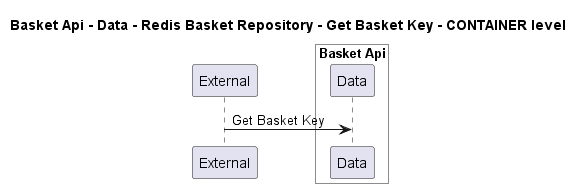

The diagram above was rendered by PlantUML. Its source (embedded in the PNG):
@startuml
!pragma layout smetana

title Basket Api - Data - Redis Basket Repository - Get Basket Key - CONTAINER level

participant "External" as C4InterFlow.SoftwareSystems.ExternalSystem

box "Basket Api" #White
    participant "Data" as dotnet.eShop.Architecture.SoftwareSystems.BasketApi.Containers.Data
end box


C4InterFlow.SoftwareSystems.ExternalSystem -> dotnet.eShop.Architecture.SoftwareSystems.BasketApi.Containers.Data : Get Basket Key


@enduml